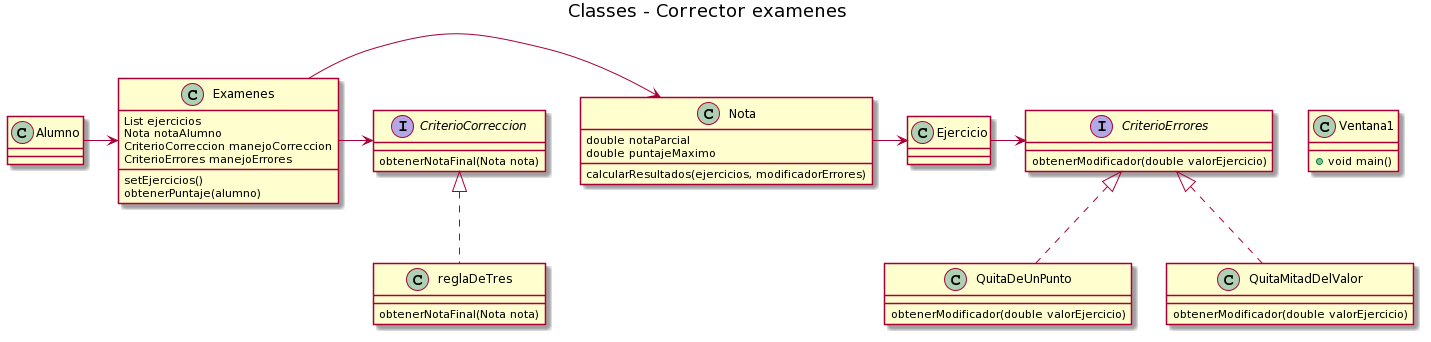

The diagram above was rendered by PlantUML. Its source (embedded in the PNG):
@startuml
title Classes - Corrector examenes

Alumno -> Examenes
Examenes -> Nota
Examenes ->CriterioCorreccion
Nota -> Ejercicio
Ejercicio -> CriterioErrores

class Ventana1 {
  +void main()
}

class Examenes{
List ejercicios
Nota notaAlumno
CriterioCorreccion manejoCorreccion
CriterioErrores manejoErrores
setEjercicios()
obtenerPuntaje(alumno)
}

Class Nota{
double notaParcial
double puntajeMaximo

calcularResultados(ejercicios, modificadorErrores)
}

Class Ejercicio

interface CriterioErrores{
obtenerModificador(double valorEjercicio)
}

Class QuitaMitadDelValor implements CriterioErrores{
obtenerModificador(double valorEjercicio)
}

Class QuitaDeUnPunto implements CriterioErrores{
obtenerModificador(double valorEjercicio)
}

Interface CriterioCorreccion{
 obtenerNotaFinal(Nota nota)
}

Class reglaDeTres implements CriterioCorreccion{
 obtenerNotaFinal(Nota nota)
}

class Alumno
@enduml